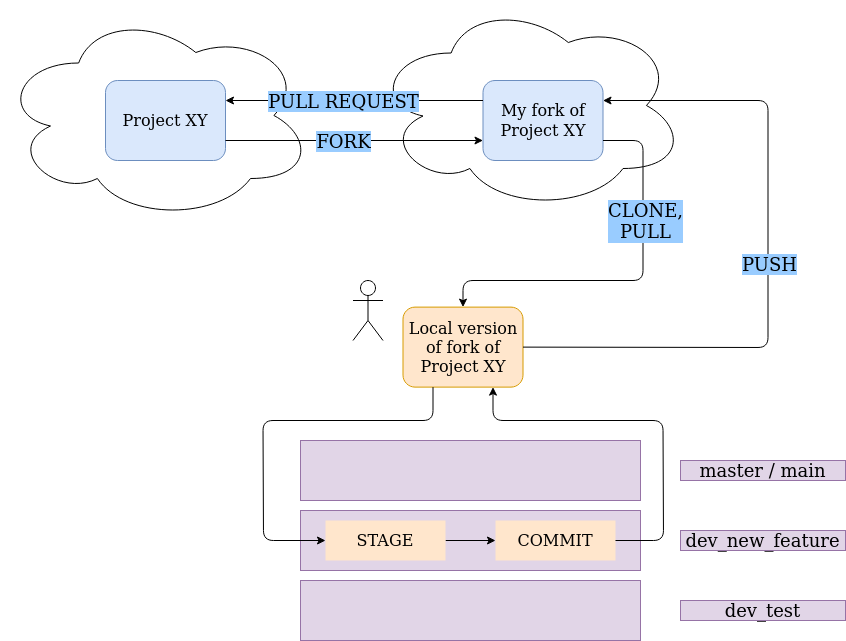

The diagram above was exported from draw.io. Its source (the exported page's mxGraphModel, read from the mxfile embedded in the PNG):
<mxGraphModel dx="1902" dy="984" grid="1" gridSize="10" guides="1" tooltips="1" connect="1" arrows="1" fold="1" page="1" pageScale="1" pageWidth="1169" pageHeight="827" math="0" shadow="0">
  <root>
    <mxCell id="0" />
    <mxCell id="1" parent="0" />
    <mxCell id="2" value="" style="rounded=0;whiteSpace=wrap;html=1;labelBackgroundColor=#99CCFF;fontSize=18;fillColor=#e1d5e7;strokeColor=#9673a6;" vertex="1" parent="1">
      <mxGeometry x="1280" y="670" width="340" height="60" as="geometry" />
    </mxCell>
    <mxCell id="3" value="" style="ellipse;shape=cloud;whiteSpace=wrap;html=1;fontSize=16;" vertex="1" parent="1">
      <mxGeometry x="1352.5" y="160" width="312.5" height="210" as="geometry" />
    </mxCell>
    <mxCell id="4" value="" style="ellipse;shape=cloud;whiteSpace=wrap;html=1;fontSize=16;" vertex="1" parent="1">
      <mxGeometry x="980" y="170" width="312.5" height="210" as="geometry" />
    </mxCell>
    <mxCell id="5" value="Project XY" style="rounded=1;whiteSpace=wrap;html=1;fontSize=16;fillColor=#dae8fc;strokeColor=#6c8ebf;" vertex="1" parent="1">
      <mxGeometry x="1085" y="240" width="120" height="80" as="geometry" />
    </mxCell>
    <mxCell id="6" value="My fork of&lt;br&gt;Project XY" style="rounded=1;whiteSpace=wrap;html=1;fontSize=16;fillColor=#dae8fc;strokeColor=#6c8ebf;" vertex="1" parent="1">
      <mxGeometry x="1462.5" y="240" width="120" height="80" as="geometry" />
    </mxCell>
    <mxCell id="7" value="" style="endArrow=classic;html=1;exitX=1;exitY=0.75;exitDx=0;exitDy=0;entryX=0;entryY=0.75;entryDx=0;entryDy=0;" edge="1" source="5" target="6" parent="1">
      <mxGeometry width="50" height="50" relative="1" as="geometry">
        <mxPoint x="1142.5" y="250" as="sourcePoint" />
        <mxPoint x="1242.5" y="280" as="targetPoint" />
      </mxGeometry>
    </mxCell>
    <mxCell id="8" value="&lt;div style=&quot;font-size: 18px;&quot;&gt;FORK&lt;/div&gt;" style="edgeLabel;html=1;align=center;verticalAlign=middle;resizable=0;points=[];fontSize=18;labelBackgroundColor=#99CCFF;" vertex="1" connectable="0" parent="7">
      <mxGeometry x="-0.0882" relative="1" as="geometry">
        <mxPoint as="offset" />
      </mxGeometry>
    </mxCell>
    <mxCell id="9" value="&lt;div&gt;Local version of fork of &lt;br&gt;&lt;/div&gt;&lt;div&gt;Project XY&lt;br&gt;&lt;/div&gt;" style="rounded=1;whiteSpace=wrap;html=1;fontSize=16;fillColor=#ffe6cc;strokeColor=#d79b00;" vertex="1" parent="1">
      <mxGeometry x="1382.5" y="466.61" width="120" height="80" as="geometry" />
    </mxCell>
    <mxCell id="10" value="" style="endArrow=classic;html=1;fontSize=16;exitX=1;exitY=0.75;exitDx=0;exitDy=0;entryX=0.5;entryY=0;entryDx=0;entryDy=0;" edge="1" source="6" target="9" parent="1">
      <mxGeometry width="50" height="50" relative="1" as="geometry">
        <mxPoint x="1422.5" y="510" as="sourcePoint" />
        <mxPoint x="1472.5" y="460" as="targetPoint" />
        <Array as="points">
          <mxPoint x="1622.5" y="300" />
          <mxPoint x="1622.5" y="440" />
          <mxPoint x="1442.5" y="440" />
        </Array>
      </mxGeometry>
    </mxCell>
    <mxCell id="11" value="CLONE,&lt;br style=&quot;font-size: 18px&quot;&gt;PULL" style="edgeLabel;html=1;align=center;verticalAlign=middle;resizable=0;points=[];fontSize=18;labelBackgroundColor=#99CCFF;" vertex="1" connectable="0" parent="10">
      <mxGeometry x="-0.1925" y="2" relative="1" as="geometry">
        <mxPoint y="-36" as="offset" />
      </mxGeometry>
    </mxCell>
    <mxCell id="12" value="" style="endArrow=classic;html=1;fontSize=16;exitX=0.25;exitY=1;exitDx=0;exitDy=0;entryX=0;entryY=0.5;entryDx=0;entryDy=0;" edge="1" source="9" target="14" parent="1">
      <mxGeometry width="50" height="50" relative="1" as="geometry">
        <mxPoint x="1557.5" y="495.61" as="sourcePoint" />
        <mxPoint x="1517.5" y="585.61" as="targetPoint" />
        <Array as="points">
          <mxPoint x="1412.5" y="580" />
          <mxPoint x="1242.5" y="580" />
          <mxPoint x="1243" y="700" />
        </Array>
      </mxGeometry>
    </mxCell>
    <mxCell id="13" style="edgeStyle=orthogonalEdgeStyle;rounded=0;orthogonalLoop=1;jettySize=auto;html=1;exitX=1;exitY=0.5;exitDx=0;exitDy=0;fontSize=16;" edge="1" source="14" target="15" parent="1">
      <mxGeometry relative="1" as="geometry" />
    </mxCell>
    <mxCell id="14" value="STAGE" style="rounded=0;whiteSpace=wrap;html=1;fontSize=16;fillColor=#ffe6cc;strokeColor=none;" vertex="1" parent="1">
      <mxGeometry x="1305" y="680" width="120" height="40" as="geometry" />
    </mxCell>
    <mxCell id="15" value="COMMIT" style="rounded=0;whiteSpace=wrap;html=1;fontSize=16;fillColor=#ffe6cc;strokeColor=none;" vertex="1" parent="1">
      <mxGeometry x="1475" y="680" width="120" height="40" as="geometry" />
    </mxCell>
    <mxCell id="16" value="" style="endArrow=classic;html=1;fontSize=16;exitX=1;exitY=0.5;exitDx=0;exitDy=0;entryX=1;entryY=0.25;entryDx=0;entryDy=0;" edge="1" source="9" target="6" parent="1">
      <mxGeometry width="50" height="50" relative="1" as="geometry">
        <mxPoint x="1422.5" y="510" as="sourcePoint" />
        <mxPoint x="1472.5" y="460" as="targetPoint" />
        <Array as="points">
          <mxPoint x="1747.5" y="507" />
          <mxPoint x="1747.5" y="260" />
          <mxPoint x="1642.5" y="260" />
        </Array>
      </mxGeometry>
    </mxCell>
    <mxCell id="17" value="PUSH" style="edgeLabel;html=1;align=center;verticalAlign=middle;resizable=0;points=[];fontSize=18;labelBackgroundColor=#99CCFF;" vertex="1" connectable="0" parent="16">
      <mxGeometry x="0.0014" y="-1" relative="1" as="geometry">
        <mxPoint as="offset" />
      </mxGeometry>
    </mxCell>
    <mxCell id="18" value="" style="endArrow=classic;html=1;fontSize=16;entryX=1;entryY=0.25;entryDx=0;entryDy=0;exitX=0;exitY=0.25;exitDx=0;exitDy=0;" edge="1" source="6" target="5" parent="1">
      <mxGeometry width="50" height="50" relative="1" as="geometry">
        <mxPoint x="1422.5" y="510" as="sourcePoint" />
        <mxPoint x="1472.5" y="460" as="targetPoint" />
      </mxGeometry>
    </mxCell>
    <mxCell id="19" value="PULL REQUEST" style="edgeLabel;html=1;align=center;verticalAlign=middle;resizable=0;points=[];fontSize=18;labelBorderColor=none;labelBackgroundColor=#99CCFF;" vertex="1" connectable="0" parent="18">
      <mxGeometry x="-0.2949" relative="1" as="geometry">
        <mxPoint x="-49" as="offset" />
      </mxGeometry>
    </mxCell>
    <mxCell id="20" value="" style="endArrow=classic;html=1;fontSize=16;exitX=1;exitY=0.5;exitDx=0;exitDy=0;entryX=0.75;entryY=1;entryDx=0;entryDy=0;" edge="1" source="15" target="9" parent="1">
      <mxGeometry width="50" height="50" relative="1" as="geometry">
        <mxPoint x="1422.5" y="510" as="sourcePoint" />
        <mxPoint x="1472.5" y="460" as="targetPoint" />
        <Array as="points">
          <mxPoint x="1643" y="700" />
          <mxPoint x="1642.5" y="580" />
          <mxPoint x="1472.5" y="580" />
        </Array>
      </mxGeometry>
    </mxCell>
    <mxCell id="21" value="" style="shape=umlActor;verticalLabelPosition=bottom;verticalAlign=top;html=1;outlineConnect=0;fontSize=16;" vertex="1" parent="1">
      <mxGeometry x="1332.5" y="440" width="30" height="60" as="geometry" />
    </mxCell>
    <mxCell id="22" value="" style="rounded=0;whiteSpace=wrap;html=1;labelBackgroundColor=#99CCFF;fontSize=18;fillColor=#e1d5e7;strokeColor=#9673a6;align=left;" vertex="1" parent="1">
      <mxGeometry x="1280" y="600" width="340" height="60" as="geometry" />
    </mxCell>
    <mxCell id="23" value="" style="rounded=0;whiteSpace=wrap;html=1;labelBackgroundColor=#99CCFF;fontSize=18;fillColor=#e1d5e7;strokeColor=#9673a6;align=left;" vertex="1" parent="1">
      <mxGeometry x="1280" y="740" width="340" height="60" as="geometry" />
    </mxCell>
    <mxCell id="24" value="master / main" style="text;html=1;strokeColor=#9673a6;fillColor=#e1d5e7;align=center;verticalAlign=middle;whiteSpace=wrap;rounded=0;labelBackgroundColor=none;fontSize=18;" vertex="1" parent="1">
      <mxGeometry x="1660" y="620" width="165" height="20" as="geometry" />
    </mxCell>
    <mxCell id="25" value="dev_new_feature" style="text;html=1;strokeColor=#9673a6;fillColor=#e1d5e7;align=center;verticalAlign=middle;whiteSpace=wrap;rounded=0;labelBackgroundColor=none;fontSize=18;" vertex="1" parent="1">
      <mxGeometry x="1660" y="690" width="165" height="20" as="geometry" />
    </mxCell>
    <mxCell id="26" value="dev_test" style="text;html=1;strokeColor=#9673a6;fillColor=#e1d5e7;align=center;verticalAlign=middle;whiteSpace=wrap;rounded=0;labelBackgroundColor=none;fontSize=18;" vertex="1" parent="1">
      <mxGeometry x="1660" y="760" width="165" height="20" as="geometry" />
    </mxCell>
  </root>
</mxGraphModel>